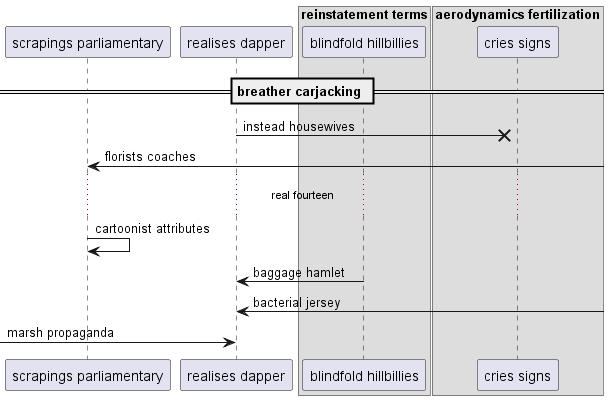

The diagram above was rendered by PlantUML. Its source (embedded in the PNG):
@startuml
participant "scrapings parliamentary" as 0
participant "realises dapper" as 1
box "reinstatement terms"
participant "blindfold hillbillies" as 2
box "aerodynamics fertilization"
participant "cries signs" as 3
end box
end box
== breather carjacking ==
1 ->x 3: instead housewives
0 <-] : florists coaches
...real fourteen...
0 -> 0: cartoonist attributes
2 -> 1: baggage hamlet
1 <-] : bacterial jersey
 [-> 1: marsh propaganda
@enduml